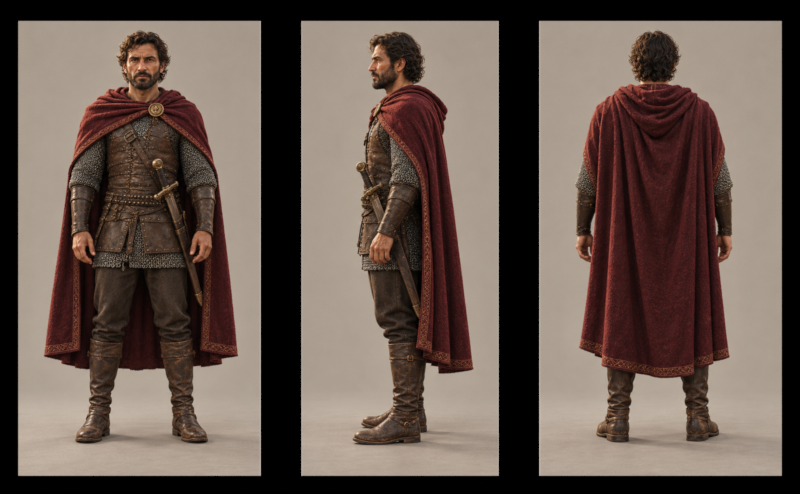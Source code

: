 # Source: Rodrigo_referencias_v01.blend  (saved by Blender 5.2.44; exported with 4.5.12 LTS)
import bpy
from mathutils import Matrix  # noqa: F401  (used for matrix-valued properties, if any)

bpy.ops.wm.read_factory_settings(use_empty=True)
scene = bpy.context.scene
scene.name = '01_Lamina_de_referencia'

# ---- images (referenced by path relative to the original .blend; pixels are not part of the script)
import os
ASSET_DIR = os.environ.get("B2B_ASSET_DIR", "")  # directory of the original .blend (textures are referenced by path, not embedded)
HERE = os.path.dirname(os.path.abspath(__file__))  # packed textures are extracted next to this script under _unpacked/

def load_image(name, relpath, width, height, colorspace="sRGB"):
    """Load a texture the original file referenced (path relative to the .blend, or extracted next to this script)."""
    p = next((c for c in (os.path.join(HERE, relpath), os.path.join(ASSET_DIR, relpath)) if relpath and os.path.exists(c)), "")
    if p:
        img = bpy.data.images.load(p, check_existing=True)
        img.name = name
    else:  # same state as the original file: an image datablock whose file is absent (Cycles renders it pink)
        img = bpy.data.images.new(name, width, height)
        img.source = "FILE"
        img.filepath = "//" + (relpath or name)
    img.colorspace_settings.name = colorspace
    return img
img_rodrigo_castilla_vistas_v01_png = load_image('Rodrigo_castilla_vistas_v01.png', '_unpacked/Rodrigo_castilla_vistas_v01.9446e4dc.png', 1536, 1024, 'sRGB')

# ---- materials (node trees are filled in below, after node groups)
mat_m_referencia_rodrigo = bpy.data.materials.new('M_Referencia_Rodrigo')

# ---- material node trees
mat_m_referencia_rodrigo.use_nodes = True; mat_m_referencia_rodrigo.node_tree.nodes.clear()
_N = mat_m_referencia_rodrigo.node_tree.nodes; _L = mat_m_referencia_rodrigo.node_tree.links
n0 = _N.new('ShaderNodeOutputMaterial'); n0.name = 'Material Output'; n0.location = (0, 0)
n1 = _N.new('ShaderNodeEmission'); n1.name = 'Emission'; n1.location = (0, 0)
n2 = _N.new('ShaderNodeTexImage'); n2.name = 'Image Texture'; n2.location = (0, 0)
n2.image = img_rodrigo_castilla_vistas_v01_png
_L.new(n2.outputs[0], n1.inputs[0])
_L.new(n1.outputs[0], n0.inputs[0])
n0.is_active_output = True

# ---- cameras
cam_cam_lamina = bpy.data.cameras.new('CAM_Lamina')
cam_cam_lamina.type = 'ORTHO'
cam_cam_lamina.ortho_scale = 3.5

# ---- meshes
me_ref_2d_frente = bpy.data.meshes.new('REF_2D_Frente')
me_ref_2d_frente.from_pydata([(-1.67, 0.08, -0.1492), (-0.6097, 0.08, -0.1492), (-0.6097, 0.08, 1.84), (-1.67, 0.08, 1.84)], [], [(0, 1, 2, 3)])
_uv = me_ref_2d_frente.uv_layers.new(name='UV_Referencia')
_uv.uv.foreach_set('vector', [0.0, 0.0, 0.3555, 0.0, 0.3555, 1.0, 0.0, 1.0])
me_ref_2d_frente.materials.append(mat_m_referencia_rodrigo)
me_ref_2d_frente.update()
me_ref_2d_perfil = bpy.data.meshes.new('REF_2D_Perfil')
me_ref_2d_perfil.from_pydata([(-0.4311, 0.08, -0.1492), (0.4311, 0.08, -0.1492), (0.4311, 0.08, 1.84), (-0.4311, 0.08, 1.84)], [], [(0, 1, 2, 3)])
_uv = me_ref_2d_perfil.uv_layers.new(name='UV_Referencia')
_uv.uv.foreach_set('vector', [0.3555, 0.0, 0.6445, 0.0, 0.6445, 1.0, 0.3555, 1.0])
me_ref_2d_perfil.materials.append(mat_m_referencia_rodrigo)
me_ref_2d_perfil.update()
me_ref_2d_espalda = bpy.data.meshes.new('REF_2D_Espalda')
me_ref_2d_espalda.from_pydata([(0.6097, 0.08, -0.1492), (1.67, 0.08, -0.1492), (1.67, 0.08, 1.84), (0.6097, 0.08, 1.84)], [], [(0, 1, 2, 3)])
_uv = me_ref_2d_espalda.uv_layers.new(name='UV_Referencia')
_uv.uv.foreach_set('vector', [0.6445, 0.0, 1.0, 0.0, 1.0, 1.0, 0.6445, 1.0])
me_ref_2d_espalda.materials.append(mat_m_referencia_rodrigo)
me_ref_2d_espalda.update()

# ---- objects
ob_ref_2d_frente = bpy.data.objects.new('REF_2D_Frente', me_ref_2d_frente)
ob_ref_2d_perfil = bpy.data.objects.new('REF_2D_Perfil', me_ref_2d_perfil)
ob_ref_2d_espalda = bpy.data.objects.new('REF_2D_Espalda', me_ref_2d_espalda)
ob_cam_lamina = bpy.data.objects.new('CAM_Lamina', cam_cam_lamina)

# ---- transforms, parenting, visibility, modifiers, constraints
ob_ref_2d_frente.location = (0.0, 0.0, 0.0)
ob_ref_2d_frente.hide_select = True
ob_ref_2d_perfil.location = (0.0, 0.0, 0.0)
ob_ref_2d_perfil.hide_select = True
ob_ref_2d_espalda.location = (0.0, 0.0, 0.0)
ob_ref_2d_espalda.hide_select = True
ob_cam_lamina.location = (0.0, -7.0, 0.85)
ob_cam_lamina.rotation_euler = (1.571, -0.0, 0.0)

# ---- collection membership
scene.collection.objects.link(ob_ref_2d_frente)
scene.collection.objects.link(ob_ref_2d_perfil)
scene.collection.objects.link(ob_ref_2d_espalda)
scene.collection.objects.link(ob_cam_lamina)

# ---- scene / render settings (as saved in the file)
scene.camera = ob_cam_lamina
scene.frame_start = 1; scene.frame_end = 250; scene.frame_set(1)
scene.render.engine = 'CYCLES'
scene.render.resolution_x = 1700
scene.render.resolution_y = 1050
scene.render.bake_bias = 0.0
scene.render.bake_samples = 0
scene.render.compositor_device = 'GPU'
scene.cycles.samples = 8
scene.eevee.use_volume_custom_range = False
scene.eevee.fast_gi_thickness_near = 0.1
scene.eevee.fast_gi_thickness_far = 0.0
scene.eevee.ray_tracing_options.screen_trace_thickness = 0.1
scene.view_settings.view_transform = 'Standard'
bpy.context.view_layer.update()
